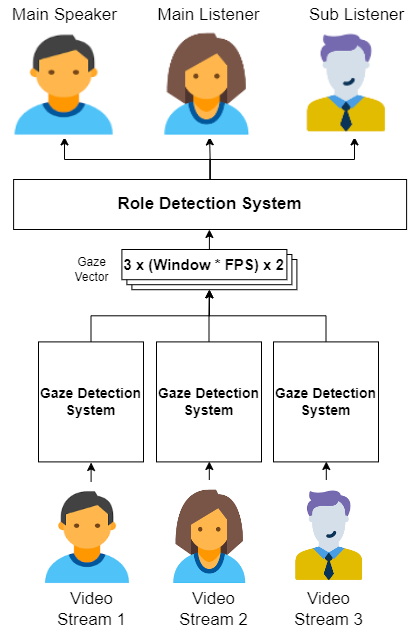

The diagram above was exported from draw.io. Its source (the exported page's mxGraphModel, read from the mxfile embedded in the PNG):
<mxGraphModel dx="1176" dy="1111" grid="1" gridSize="10" guides="1" tooltips="1" connect="1" arrows="1" fold="1" page="1" pageScale="1" pageWidth="850" pageHeight="1100" math="0" shadow="0">
  <root>
    <mxCell id="0" />
    <mxCell id="1" parent="0" />
    <mxCell id="nLMv7cDoqc6GRCRidikE-15" value="&lt;font style=&quot;font-size: 17px;&quot;&gt;Main Speaker&lt;/font&gt;" style="text;html=1;align=center;verticalAlign=middle;resizable=0;points=[];autosize=1;strokeColor=none;fillColor=none;" parent="1" vertex="1">
      <mxGeometry x="1016.3" y="311" width="130" height="30" as="geometry" />
    </mxCell>
    <mxCell id="nLMv7cDoqc6GRCRidikE-16" value="&lt;font style=&quot;font-size: 17px;&quot;&gt;Main Listener&lt;/font&gt;" style="text;html=1;align=center;verticalAlign=middle;resizable=0;points=[];autosize=1;strokeColor=none;fillColor=none;" parent="1" vertex="1">
      <mxGeometry x="1160.0000000000002" y="311" width="130" height="30" as="geometry" />
    </mxCell>
    <mxCell id="nLMv7cDoqc6GRCRidikE-17" value="&lt;font style=&quot;font-size: 17px;&quot;&gt;Sub Listener&lt;/font&gt;" style="text;html=1;align=center;verticalAlign=middle;resizable=0;points=[];autosize=1;strokeColor=none;fillColor=none;" parent="1" vertex="1">
      <mxGeometry x="1313.4" y="311.00000000000006" width="120" height="30" as="geometry" />
    </mxCell>
    <mxCell id="iLzfD8WPH5PKMR2v4JZO-19" value="" style="edgeStyle=orthogonalEdgeStyle;rounded=0;orthogonalLoop=1;jettySize=auto;html=1;" edge="1" parent="1" source="iLzfD8WPH5PKMR2v4JZO-2" target="iLzfD8WPH5PKMR2v4JZO-10">
      <mxGeometry relative="1" as="geometry" />
    </mxCell>
    <mxCell id="iLzfD8WPH5PKMR2v4JZO-2" value="" style="dashed=0;outlineConnect=0;html=1;align=center;labelPosition=center;verticalLabelPosition=bottom;verticalAlign=top;shape=mxgraph.webicons.netlog;fillColor=#FA3743;gradientColor=#E10E11" vertex="1" parent="1">
      <mxGeometry x="1052.6" y="793" width="110" height="102.4" as="geometry" />
    </mxCell>
    <mxCell id="iLzfD8WPH5PKMR2v4JZO-20" value="" style="edgeStyle=orthogonalEdgeStyle;rounded=0;orthogonalLoop=1;jettySize=auto;html=1;" edge="1" parent="1" source="iLzfD8WPH5PKMR2v4JZO-3" target="iLzfD8WPH5PKMR2v4JZO-11">
      <mxGeometry relative="1" as="geometry" />
    </mxCell>
    <mxCell id="iLzfD8WPH5PKMR2v4JZO-3" value="" style="dashed=0;outlineConnect=0;html=1;align=center;labelPosition=center;verticalLabelPosition=bottom;verticalAlign=top;shape=mxgraph.webicons.netlog;fillColor=#FA3743;gradientColor=#E10E11" vertex="1" parent="1">
      <mxGeometry x="1174.6" y="792" width="102.4" height="102.4" as="geometry" />
    </mxCell>
    <mxCell id="iLzfD8WPH5PKMR2v4JZO-21" value="" style="edgeStyle=orthogonalEdgeStyle;rounded=0;orthogonalLoop=1;jettySize=auto;html=1;" edge="1" parent="1" source="iLzfD8WPH5PKMR2v4JZO-4" target="iLzfD8WPH5PKMR2v4JZO-12">
      <mxGeometry relative="1" as="geometry" />
    </mxCell>
    <mxCell id="iLzfD8WPH5PKMR2v4JZO-4" value="" style="dashed=0;outlineConnect=0;html=1;align=center;labelPosition=center;verticalLabelPosition=bottom;verticalAlign=top;shape=mxgraph.webicons.netlog;fillColor=#FA3743;gradientColor=#E10E11" vertex="1" parent="1">
      <mxGeometry x="1291.6" y="792" width="102.4" height="102.4" as="geometry" />
    </mxCell>
    <mxCell id="iLzfD8WPH5PKMR2v4JZO-5" value="&lt;font style=&quot;font-size: 17px;&quot;&gt;Video &lt;br&gt;Stream 1&lt;/font&gt;" style="text;html=1;align=center;verticalAlign=middle;resizable=0;points=[];autosize=1;strokeColor=none;fillColor=none;" vertex="1" parent="1">
      <mxGeometry x="1062.6" y="895.4" width="90" height="50" as="geometry" />
    </mxCell>
    <mxCell id="iLzfD8WPH5PKMR2v4JZO-6" value="&lt;font style=&quot;font-size: 17px;&quot;&gt;Video &lt;br&gt;Stream 2&lt;/font&gt;" style="text;html=1;align=center;verticalAlign=middle;resizable=0;points=[];autosize=1;strokeColor=none;fillColor=none;" vertex="1" parent="1">
      <mxGeometry x="1185.1" y="895.4" width="90" height="50" as="geometry" />
    </mxCell>
    <mxCell id="iLzfD8WPH5PKMR2v4JZO-7" value="&lt;font style=&quot;font-size: 17px;&quot;&gt;Video &lt;br&gt;Stream 3&lt;/font&gt;" style="text;html=1;align=center;verticalAlign=middle;resizable=0;points=[];autosize=1;strokeColor=none;fillColor=none;" vertex="1" parent="1">
      <mxGeometry x="1300.1" y="895.4" width="90" height="50" as="geometry" />
    </mxCell>
    <mxCell id="iLzfD8WPH5PKMR2v4JZO-27" value="" style="edgeStyle=orthogonalEdgeStyle;rounded=0;orthogonalLoop=1;jettySize=auto;html=1;" edge="1" parent="1" source="iLzfD8WPH5PKMR2v4JZO-10" target="iLzfD8WPH5PKMR2v4JZO-13">
      <mxGeometry relative="1" as="geometry" />
    </mxCell>
    <mxCell id="iLzfD8WPH5PKMR2v4JZO-10" value="&lt;b&gt;&lt;font style=&quot;font-size: 14px;&quot;&gt;Gaze Detection System&lt;/font&gt;&lt;/b&gt;" style="rounded=0;whiteSpace=wrap;html=1;rotation=0;" vertex="1" parent="1">
      <mxGeometry x="1055" y="652.4" width="105" height="120" as="geometry" />
    </mxCell>
    <mxCell id="iLzfD8WPH5PKMR2v4JZO-28" value="" style="edgeStyle=orthogonalEdgeStyle;rounded=0;orthogonalLoop=1;jettySize=auto;html=1;" edge="1" parent="1" source="iLzfD8WPH5PKMR2v4JZO-11" target="iLzfD8WPH5PKMR2v4JZO-13">
      <mxGeometry relative="1" as="geometry" />
    </mxCell>
    <mxCell id="iLzfD8WPH5PKMR2v4JZO-11" value="&lt;b&gt;&lt;font style=&quot;font-size: 14px;&quot;&gt;Gaze Detection System&lt;/font&gt;&lt;/b&gt;" style="rounded=0;whiteSpace=wrap;html=1;rotation=0;" vertex="1" parent="1">
      <mxGeometry x="1173" y="652.4" width="105" height="120" as="geometry" />
    </mxCell>
    <mxCell id="iLzfD8WPH5PKMR2v4JZO-29" value="" style="edgeStyle=orthogonalEdgeStyle;rounded=0;orthogonalLoop=1;jettySize=auto;html=1;" edge="1" parent="1" source="iLzfD8WPH5PKMR2v4JZO-12" target="iLzfD8WPH5PKMR2v4JZO-13">
      <mxGeometry relative="1" as="geometry" />
    </mxCell>
    <mxCell id="iLzfD8WPH5PKMR2v4JZO-12" value="&lt;b&gt;&lt;font style=&quot;font-size: 14px;&quot;&gt;Gaze Detection System&lt;/font&gt;&lt;/b&gt;" style="rounded=0;whiteSpace=wrap;html=1;rotation=0;" vertex="1" parent="1">
      <mxGeometry x="1290" y="652.4" width="105" height="120" as="geometry" />
    </mxCell>
    <mxCell id="iLzfD8WPH5PKMR2v4JZO-32" value="" style="edgeStyle=orthogonalEdgeStyle;rounded=0;orthogonalLoop=1;jettySize=auto;html=1;" edge="1" parent="1" source="iLzfD8WPH5PKMR2v4JZO-13" target="iLzfD8WPH5PKMR2v4JZO-15">
      <mxGeometry relative="1" as="geometry" />
    </mxCell>
    <mxCell id="iLzfD8WPH5PKMR2v4JZO-13" value="" style="verticalLabelPosition=bottom;verticalAlign=top;html=1;shape=mxgraph.basic.layered_rect;dx=10;outlineConnect=0;whiteSpace=wrap;" vertex="1" parent="1">
      <mxGeometry x="1138.4" y="560" width="175" height="40.2" as="geometry" />
    </mxCell>
    <mxCell id="iLzfD8WPH5PKMR2v4JZO-33" value="" style="edgeStyle=orthogonalEdgeStyle;rounded=0;orthogonalLoop=1;jettySize=auto;html=1;" edge="1" parent="1" source="iLzfD8WPH5PKMR2v4JZO-15" target="iLzfD8WPH5PKMR2v4JZO-17">
      <mxGeometry relative="1" as="geometry" />
    </mxCell>
    <mxCell id="iLzfD8WPH5PKMR2v4JZO-36" style="edgeStyle=orthogonalEdgeStyle;rounded=0;orthogonalLoop=1;jettySize=auto;html=1;exitX=0.5;exitY=0;exitDx=0;exitDy=0;" edge="1" parent="1" source="iLzfD8WPH5PKMR2v4JZO-15" target="iLzfD8WPH5PKMR2v4JZO-18">
      <mxGeometry relative="1" as="geometry">
        <Array as="points">
          <mxPoint x="1227" y="470" />
          <mxPoint x="1371" y="470" />
        </Array>
      </mxGeometry>
    </mxCell>
    <mxCell id="iLzfD8WPH5PKMR2v4JZO-37" style="edgeStyle=orthogonalEdgeStyle;rounded=0;orthogonalLoop=1;jettySize=auto;html=1;exitX=0.5;exitY=0;exitDx=0;exitDy=0;" edge="1" parent="1" source="iLzfD8WPH5PKMR2v4JZO-15" target="iLzfD8WPH5PKMR2v4JZO-16">
      <mxGeometry relative="1" as="geometry">
        <Array as="points">
          <mxPoint x="1227" y="470" />
          <mxPoint x="1081" y="470" />
        </Array>
      </mxGeometry>
    </mxCell>
    <mxCell id="iLzfD8WPH5PKMR2v4JZO-15" value="&lt;b&gt;&lt;font style=&quot;font-size: 17px;&quot;&gt;Role Detection System&lt;/font&gt;&lt;/b&gt;" style="rounded=0;whiteSpace=wrap;html=1;rotation=0;" vertex="1" parent="1">
      <mxGeometry x="1030.1000000000001" y="490" width="393" height="50" as="geometry" />
    </mxCell>
    <mxCell id="iLzfD8WPH5PKMR2v4JZO-16" value="" style="dashed=0;outlineConnect=0;html=1;align=center;labelPosition=center;verticalLabelPosition=bottom;verticalAlign=top;shape=mxgraph.webicons.netlog;fillColor=#FA3743;gradientColor=#E10E11" vertex="1" parent="1">
      <mxGeometry x="1030.1" y="345" width="102.4" height="102.4" as="geometry" />
    </mxCell>
    <mxCell id="iLzfD8WPH5PKMR2v4JZO-17" value="" style="dashed=0;outlineConnect=0;html=1;align=center;labelPosition=center;verticalLabelPosition=bottom;verticalAlign=top;shape=mxgraph.webicons.netlog;fillColor=#FA3743;gradientColor=#E10E11" vertex="1" parent="1">
      <mxGeometry x="1174.8999999999999" y="345" width="102.4" height="102.4" as="geometry" />
    </mxCell>
    <mxCell id="iLzfD8WPH5PKMR2v4JZO-18" value="" style="dashed=0;outlineConnect=0;html=1;align=center;labelPosition=center;verticalLabelPosition=bottom;verticalAlign=top;shape=mxgraph.webicons.netlog;fillColor=#FA3743;gradientColor=#E10E11" vertex="1" parent="1">
      <mxGeometry x="1319.5" y="345" width="102.4" height="102.4" as="geometry" />
    </mxCell>
    <mxCell id="iLzfD8WPH5PKMR2v4JZO-30" value="&lt;b&gt;&lt;font style=&quot;font-size: 15px;&quot;&gt;3 x (Window * FPS) x 2&lt;/font&gt;&lt;/b&gt;" style="text;html=1;align=center;verticalAlign=middle;resizable=0;points=[];autosize=1;strokeColor=none;fillColor=none;" vertex="1" parent="1">
      <mxGeometry x="1130.0000000000002" y="560" width="180" height="30" as="geometry" />
    </mxCell>
    <mxCell id="iLzfD8WPH5PKMR2v4JZO-31" value="Gaze&lt;br&gt;Vector" style="text;html=1;align=center;verticalAlign=middle;resizable=0;points=[];autosize=1;strokeColor=none;fillColor=none;" vertex="1" parent="1">
      <mxGeometry x="1078.4" y="560.2" width="60" height="40" as="geometry" />
    </mxCell>
  </root>
</mxGraphModel>